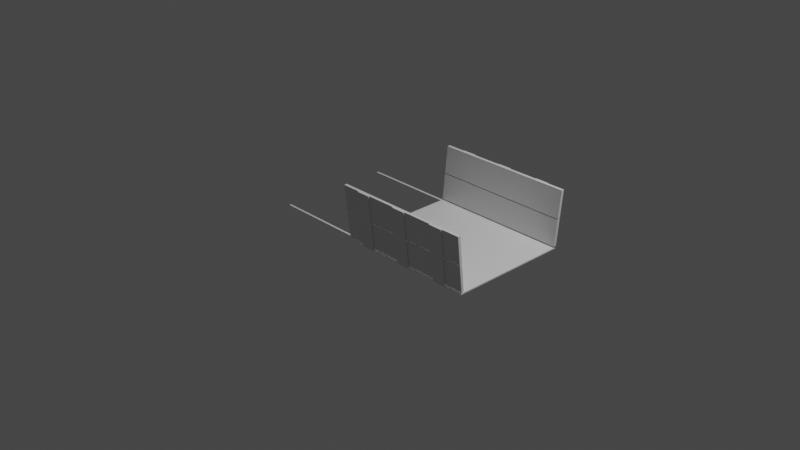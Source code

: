 # Source: cartbody.blend  (saved by Blender 2.81.16; exported with 4.5.12 LTS)
import bpy
from mathutils import Matrix  # noqa: F401  (used for matrix-valued properties, if any)

bpy.ops.wm.read_factory_settings(use_empty=True)
scene = bpy.context.scene
scene.name = 'Scene'

# ---- collections
col_collection = bpy.data.collections.new('Collection'); scene.collection.children.link(col_collection)

# ---- materials (node trees are filled in below, after node groups)
mat_material = bpy.data.materials.new('Material')
mat_material.alpha_threshold = 0.0
mat_material.use_transparent_shadow = False
mat_material.line_color = (0.0, 0.0, 0.0, 1.0)

# ---- material node trees
mat_material.use_nodes = True; mat_material.node_tree.nodes.clear()
_N = mat_material.node_tree.nodes; _L = mat_material.node_tree.links
n0 = _N.new('ShaderNodeOutputMaterial'); n0.name = 'Material Output'; n0.location = (300, 300)
n1 = _N.new('ShaderNodeBsdfPrincipled'); n1.name = 'Principled BSDF'; n1.location = (10, 300)
n1.distribution = 'GGX'
n1.subsurface_method = 'BURLEY'
n1.inputs[2].default_value = 0.4
n1.inputs[3].default_value = 1.45
n1.inputs[27].default_value = (0.0, 0.0, 0.0, 1.0)
n1.inputs[28].default_value = 1.0
_L.new(n1.outputs[0], n0.inputs[0])
n0.is_active_output = True

# ---- world
world_world = bpy.data.worlds.new('World'); scene.world = world_world
world_world.use_nodes = True; world_world.node_tree.nodes.clear()
_N = world_world.node_tree.nodes; _L = world_world.node_tree.links
n0 = _N.new('ShaderNodeOutputWorld'); n0.name = 'World Output'; n0.location = (300, 300)
n1 = _N.new('ShaderNodeBackground'); n1.name = 'Background'; n1.location = (10, 300)
n1.inputs[0].default_value = (0.05088, 0.05088, 0.05088, 1.0)
_L.new(n1.outputs[0], n0.inputs[0])
n0.is_active_output = True
world_world.color = (0.05088, 0.05088, 0.05088)
world_world.use_sun_shadow = False
world_world.sun_shadow_jitter_overblur = 0.0

# ---- cameras
cam_camera = bpy.data.cameras.new('Camera')
cam_camera.clip_end = 100.0
cam_camera.ortho_scale = 7.314

# ---- lights
light_light = bpy.data.lights.new('Light', 'POINT')
light_light.transmission_factor = 0.0
light_light.energy = 1000.0
light_light.shadow_soft_size = 0.1
light_light.shadow_maximum_resolution = 0.006
light_light.use_absolute_resolution = True

# ---- meshes
me_cube = bpy.data.meshes.new('Cube')
me_cube.from_pydata([(-1.0, -0.6, 0.01266), (1.5, -0.7147, 0.6), (1.5, -0.65, 0.0), (0.0, -0.6, 0.01266), (0.0, -0.7147, 0.6), (0.0, -0.65, 0.0), (0.0, -0.6, 0.0), (0.0, -0.6853, 0.6), (0.0, -0.6227, 0.01261), (1.5, -0.6227, 0.01261), (1.5, -0.6853, 0.6), (0.0, -0.6227, 0.0), (-2.703e-18, -0.6516, 0.02478), (1.5, -0.6516, 0.02478), (-2.703e-18, -0.6242, 0.02478), (1.5, -0.6242, 0.02478), (-6.352e-17, -0.6531, 0.2987), (1.5, -0.6531, 0.2987), (-6.352e-17, -0.682, 0.2987), (1.5, -0.682, 0.2987), (-6.589e-17, -0.683, 0.3093), (1.5, -0.683, 0.3093), (-6.589e-17, -0.6545, 0.3093), (1.5, -0.6545, 0.3093), (0.2, -0.65, 0.0), (0.35, -0.65, 0.0), (0.675, -0.65, 0.0), (0.825, -0.65, 0.0), (1.15, -0.65, 0.0), (1.3, -0.65, 0.0), (0.2, -0.7147, 0.6), (0.35, -0.7147, 0.6), (0.675, -0.7147, 0.6), (0.825, -0.7147, 0.6), (0.825, -0.7147, 0.6), (1.15, -0.7147, 0.6), (1.3, -0.7147, 0.6), (0.2, -0.661, -0.001189), (0.35, -0.661, -0.001189), (0.675, -0.661, -0.001189), (0.825, -0.661, -0.001189), (1.15, -0.661, -0.001189), (1.3, -0.661, -0.001189), (0.2, -0.7257, 0.5988), (0.35, -0.7257, 0.5988), (1.15, -0.7257, 0.5988), (1.3, -0.7257, 0.5988), (0.675, -0.7257, 0.5988), (0.825, -0.7257, 0.5988), (-1.0, -0.6, 0.0), (-1.0, -0.6227, 0.01261), (-1.0, -0.6227, 0.0), (-1.0, 0.6, 0.01266), (1.5, 0.0, 0.0), (1.5, 0.7147, 0.6), (1.5, 0.65, 0.0), (0.0, 0.6, 0.01266), (0.0, 0.0, 0.0), (0.0, 0.7147, 0.6), (0.0, 0.65, 0.0), (0.0, 0.6, 0.0), (0.0, 0.0, 0.01261), (0.0, 0.6853, 0.6), (0.0, 0.6227, 0.01261), (1.5, 0.0, 0.01261), (1.5, 0.6227, 0.01261), (1.5, 0.6853, 0.6), (0.0, 0.6227, 0.0), (-2.703e-18, 0.6516, 0.02478), (1.5, 0.6516, 0.02478), (-2.703e-18, 0.6242, 0.02478), (1.5, 0.6242, 0.02478), (-6.352e-17, 0.6531, 0.2987), (1.5, 0.6531, 0.2987), (-6.352e-17, 0.682, 0.2987), (1.5, 0.682, 0.2987), (-6.589e-17, 0.683, 0.3093), (1.5, 0.683, 0.3093), (-6.589e-17, 0.6545, 0.3093), (1.5, 0.6545, 0.3093), (0.2, 0.65, 0.0), (0.35, 0.65, 0.0), (0.675, 0.65, 0.0), (0.825, 0.65, 0.0), (1.15, 0.65, 0.0), (1.3, 0.65, 0.0), (0.2, 0.7147, 0.6), (0.35, 0.7147, 0.6), (0.675, 0.7147, 0.6), (0.825, 0.7147, 0.6), (0.825, 0.7147, 0.6), (1.15, 0.7147, 0.6), (1.3, 0.7147, 0.6), (0.2, 0.661, -0.001189), (0.35, 0.661, -0.001189), (0.675, 0.661, -0.001189), (0.825, 0.661, -0.001189), (1.15, 0.661, -0.001189), (1.3, 0.661, -0.001189), (0.2, 0.7257, 0.5988), (0.35, 0.7257, 0.5988), (1.15, 0.7257, 0.5988), (1.3, 0.7257, 0.5988), (0.675, 0.7257, 0.5988), (0.825, 0.7257, 0.5988), (-1.0, 0.6, 0.0), (-1.0, 0.6227, 0.01261), (-1.0, 0.6227, 0.0)], [(32, 33), (33, 34), (88, 89), (89, 90)], [(11, 8, 50, 51), (4, 1, 10, 7), (57, 53, 2, 5), (3, 6, 49, 0), (0, 49, 51, 50), (8, 3, 0, 50), (3, 8, 11, 6), (8, 61, 57, 5), (8, 9, 64, 61), (12, 13, 15, 14), (16, 17, 19, 18), (20, 21, 23, 22), (9, 2, 53, 64), (2, 9, 8, 5), (12, 14, 16, 18), (19, 17, 15, 13), (19, 13, 12, 18), (15, 17, 16, 14), (1, 4, 20, 21), (10, 1, 21, 23), (4, 7, 22, 20), (10, 23, 22, 7), (25, 24, 30, 31), (27, 34, 32, 26), (29, 28, 35, 36), (38, 44, 43, 37), (40, 39, 47, 48), (42, 46, 45, 41), (32, 34, 48, 47), (30, 24, 37, 43), (27, 26, 39, 40), (34, 27, 40, 48), (31, 30, 43, 44), (25, 31, 44, 38), (35, 28, 41, 45), (24, 25, 38, 37), (26, 32, 47, 39), (28, 29, 42, 41), (36, 35, 45, 46), (29, 36, 46, 42), (6, 11, 51, 49), (67, 107, 106, 63), (58, 62, 66, 54), (57, 59, 55, 53), (56, 52, 105, 60), (52, 106, 107, 105), (63, 106, 52, 56), (56, 60, 67, 63), (63, 59, 57, 61), (63, 61, 64, 65), (68, 70, 71, 69), (72, 74, 75, 73), (76, 78, 79, 77), (65, 64, 53, 55), (55, 59, 63, 65), (68, 74, 72, 70), (75, 69, 71, 73), (75, 74, 68, 69), (71, 70, 72, 73), (54, 77, 76, 58), (66, 79, 77, 54), (58, 76, 78, 62), (66, 62, 78, 79), (81, 87, 86, 80), (83, 82, 88, 90), (85, 92, 91, 84), (94, 93, 99, 100), (96, 104, 103, 95), (98, 97, 101, 102), (88, 103, 104, 90), (86, 99, 93, 80), (83, 96, 95, 82), (90, 104, 96, 83), (87, 100, 99, 86), (81, 94, 100, 87), (91, 101, 97, 84), (80, 93, 94, 81), (82, 95, 103, 88), (84, 97, 98, 85), (92, 102, 101, 91), (85, 98, 102, 92), (60, 105, 107, 67)])
_uv = me_cube.uv_layers.new(name='UVMap')
_uv.uv.foreach_set('vector', [0.0, 0.0, 0.0, 0.0, 0.0, 0.0, 0.0, 0.0, 0.625, 1.0, 0.625, 0.75, 0.625, 1.0, 0.625, 1.0, 0.125, 0.5, 0.375, 0.5, 0.375, 0.75, 0.125, 0.75, 0.0, 0.0, 0.0, 0.0, 0.0, 0.0, 0.0, 0.0, 0.0, 0.0, 0.0, 0.0, 0.0, 0.0, 0.0, 0.0, 0.0, 0.0, 0.0, 0.0, 0.0, 0.0, 0.0, 0.0, 0.0, 0.0, 0.0, 0.0, 0.0, 0.0, 0.0, 0.0, 0.125, 0.75, 0.0, 0.0, 0.125, 0.5, 0.125, 0.75, 0.125, 0.75, 0.125, 0.75, 0.125, 0.5, 0.0, 0.0, 0.125, 0.75, 0.125, 0.75, 0.125, 0.75, 0.125, 0.75, 0.125, 0.75, 0.125, 0.75, 0.125, 0.75, 0.125, 0.75, 0.125, 0.75, 0.125, 0.75, 0.125, 0.75, 0.125, 0.75, 0.125, 0.75, 0.375, 0.75, 0.375, 0.5, 0.125, 0.5, 0.375, 0.75, 0.125, 0.75, 0.125, 0.75, 0.125, 0.75, 0.125, 0.75, 0.125, 0.75, 0.125, 0.75, 0.125, 0.75, 0.125, 0.75, 0.125, 0.75, 0.125, 0.75, 0.125, 0.75, 0.125, 0.75, 0.125, 0.75, 0.125, 0.75, 0.125, 0.75, 0.125, 0.75, 0.125, 0.75, 0.125, 0.75, 0.125, 0.75, 0.625, 0.75, 0.625, 1.0, 0.125, 0.75, 0.125, 0.75, 0.625, 1.0, 0.625, 0.75, 0.125, 0.75, 0.125, 0.75, 0.625, 1.0, 0.625, 1.0, 0.125, 0.75, 0.125, 0.75, 0.625, 1.0, 0.125, 0.75, 0.125, 0.75, 0.625, 1.0, 0.0, 0.0, 0.0, 0.0, 0.0, 0.0, 0.0, 0.0, 0.0, 0.0, 0.0, 0.0, 0.0, 0.0, 0.0, 0.0, 0.0, 0.0, 0.0, 0.0, 0.0, 0.0, 0.0, 0.0, 0.0, 0.0, 0.0, 0.0, 0.0, 0.0, 0.0, 0.0, 0.0, 0.0, 0.0, 0.0, 0.0, 0.0, 0.0, 0.0, 0.0, 0.0, 0.0, 0.0, 0.0, 0.0, 0.0, 0.0, 0.0, 0.0, 0.0, 0.0, 0.0, 0.0, 0.0, 0.0, 0.0, 0.0, 0.0, 0.0, 0.0, 0.0, 0.0, 0.0, 0.0, 0.0, 0.0, 0.0, 0.0, 0.0, 0.0, 0.0, 0.0, 0.0, 0.0, 0.0, 0.0, 0.0, 0.0, 0.0, 0.0, 0.0, 0.0, 0.0, 0.0, 0.0, 0.0, 0.0, 0.0, 0.0, 0.0, 0.0, 0.0, 0.0, 0.0, 0.0, 0.0, 0.0, 0.0, 0.0, 0.0, 0.0, 0.0, 0.0, 0.0, 0.0, 0.0, 0.0, 0.0, 0.0, 0.0, 0.0, 0.0, 0.0, 0.0, 0.0, 0.0, 0.0, 0.0, 0.0, 0.0, 0.0, 0.0, 0.0, 0.0, 0.0, 0.0, 0.0, 0.0, 0.0, 0.0, 0.0, 0.0, 0.0, 0.0, 0.0, 0.0, 0.0, 0.0, 0.0, 0.0, 0.0, 0.0, 0.0, 0.0, 0.0, 0.0, 0.0, 0.0, 0.0, 0.0, 0.0, 0.0, 0.0, 0.0, 0.0, 0.0, 0.0, 0.0, 0.0, 0.625, 1.0, 0.625, 1.0, 0.625, 1.0, 0.625, 0.75, 0.125, 0.5, 0.125, 0.75, 0.375, 0.75, 0.375, 0.5, 0.0, 0.0, 0.0, 0.0, 0.0, 0.0, 0.0, 0.0, 0.0, 0.0, 0.0, 0.0, 0.0, 0.0, 0.0, 0.0, 0.0, 0.0, 0.0, 0.0, 0.0, 0.0, 0.0, 0.0, 0.0, 0.0, 0.0, 0.0, 0.0, 0.0, 0.0, 0.0, 0.125, 0.75, 0.125, 0.75, 0.125, 0.5, 0.0, 0.0, 0.125, 0.75, 0.0, 0.0, 0.125, 0.5, 0.125, 0.75, 0.125, 0.75, 0.125, 0.75, 0.125, 0.75, 0.125, 0.75, 0.125, 0.75, 0.125, 0.75, 0.125, 0.75, 0.125, 0.75, 0.125, 0.75, 0.125, 0.75, 0.125, 0.75, 0.125, 0.75, 0.125, 0.75, 0.125, 0.5, 0.375, 0.5, 0.375, 0.75, 0.375, 0.75, 0.125, 0.75, 0.125, 0.75, 0.125, 0.75, 0.125, 0.75, 0.125, 0.75, 0.125, 0.75, 0.125, 0.75, 0.125, 0.75, 0.125, 0.75, 0.125, 0.75, 0.125, 0.75, 0.125, 0.75, 0.125, 0.75, 0.125, 0.75, 0.125, 0.75, 0.125, 0.75, 0.125, 0.75, 0.125, 0.75, 0.125, 0.75, 0.625, 0.75, 0.125, 0.75, 0.125, 0.75, 0.625, 1.0, 0.625, 1.0, 0.125, 0.75, 0.125, 0.75, 0.625, 0.75, 0.625, 1.0, 0.125, 0.75, 0.125, 0.75, 0.625, 1.0, 0.625, 1.0, 0.625, 1.0, 0.125, 0.75, 0.125, 0.75, 0.0, 0.0, 0.0, 0.0, 0.0, 0.0, 0.0, 0.0, 0.0, 0.0, 0.0, 0.0, 0.0, 0.0, 0.0, 0.0, 0.0, 0.0, 0.0, 0.0, 0.0, 0.0, 0.0, 0.0, 0.0, 0.0, 0.0, 0.0, 0.0, 0.0, 0.0, 0.0, 0.0, 0.0, 0.0, 0.0, 0.0, 0.0, 0.0, 0.0, 0.0, 0.0, 0.0, 0.0, 0.0, 0.0, 0.0, 0.0, 0.0, 0.0, 0.0, 0.0, 0.0, 0.0, 0.0, 0.0, 0.0, 0.0, 0.0, 0.0, 0.0, 0.0, 0.0, 0.0, 0.0, 0.0, 0.0, 0.0, 0.0, 0.0, 0.0, 0.0, 0.0, 0.0, 0.0, 0.0, 0.0, 0.0, 0.0, 0.0, 0.0, 0.0, 0.0, 0.0, 0.0, 0.0, 0.0, 0.0, 0.0, 0.0, 0.0, 0.0, 0.0, 0.0, 0.0, 0.0, 0.0, 0.0, 0.0, 0.0, 0.0, 0.0, 0.0, 0.0, 0.0, 0.0, 0.0, 0.0, 0.0, 0.0, 0.0, 0.0, 0.0, 0.0, 0.0, 0.0, 0.0, 0.0, 0.0, 0.0, 0.0, 0.0, 0.0, 0.0, 0.0, 0.0, 0.0, 0.0, 0.0, 0.0, 0.0, 0.0, 0.0, 0.0, 0.0, 0.0, 0.0, 0.0, 0.0, 0.0, 0.0, 0.0, 0.0, 0.0, 0.0, 0.0, 0.0, 0.0, 0.0, 0.0, 0.0, 0.0])
me_cube.materials.append(mat_material)
me_cube.use_remesh_preserve_volume = False
me_cube.use_remesh_preserve_attributes = False
me_cube.use_mirror_vertex_groups = False
me_cube.update()

# ---- objects
ob_cube = bpy.data.objects.new('Cube', me_cube)
ob_light = bpy.data.objects.new('Light', light_light)
ob_camera = bpy.data.objects.new('Camera', cam_camera)

# ---- transforms, parenting, visibility, modifiers, constraints
ob_cube.location = (0.0, 0.0, 0.0)
ob_cube.lock_rotations_4d = False
ob_cube.empty_display_type = 'ARROWS'
ob_cube.lineart.crease_threshold = 0.0
ob_light.location = (4.076, 1.005, 5.904)
ob_light.rotation_euler = (0.6503, 0.05522, 1.866)
ob_light.lock_rotations_4d = False
ob_light.empty_display_type = 'ARROWS'
ob_light.color = (0.0, 0.0, 0.0, 0.0)
ob_light.lineart.crease_threshold = 0.0
ob_camera.location = (7.359, -6.926, 4.958)
ob_camera.rotation_euler = (1.109, 0.0, 0.8149)
ob_camera.lock_rotations_4d = False
ob_camera.empty_display_type = 'ARROWS'
ob_camera.color = (0.0, 0.0, 0.0, 0.0)
ob_camera.display_type = 'WIRE'
ob_camera.lineart.crease_threshold = 0.0

# ---- collection membership
col_collection.objects.link(ob_cube)
col_collection.objects.link(ob_light)
col_collection.objects.link(ob_camera)

# ---- scene / render settings (as saved in the file)
scene.camera = ob_camera
scene.frame_start = 1; scene.frame_end = 250; scene.frame_set(1)
scene.render.engine = 'BLENDER_EEVEE_NEXT'
scene.cycles.use_denoising = False
scene.cycles.samples = 128
scene.cycles.sampling_pattern = 'TABULATED_SOBOL'
scene.cycles.use_adaptive_sampling = False
scene.cycles.use_light_tree = False
scene.view_settings.view_transform = 'Filmic'
bpy.context.view_layer.update()
